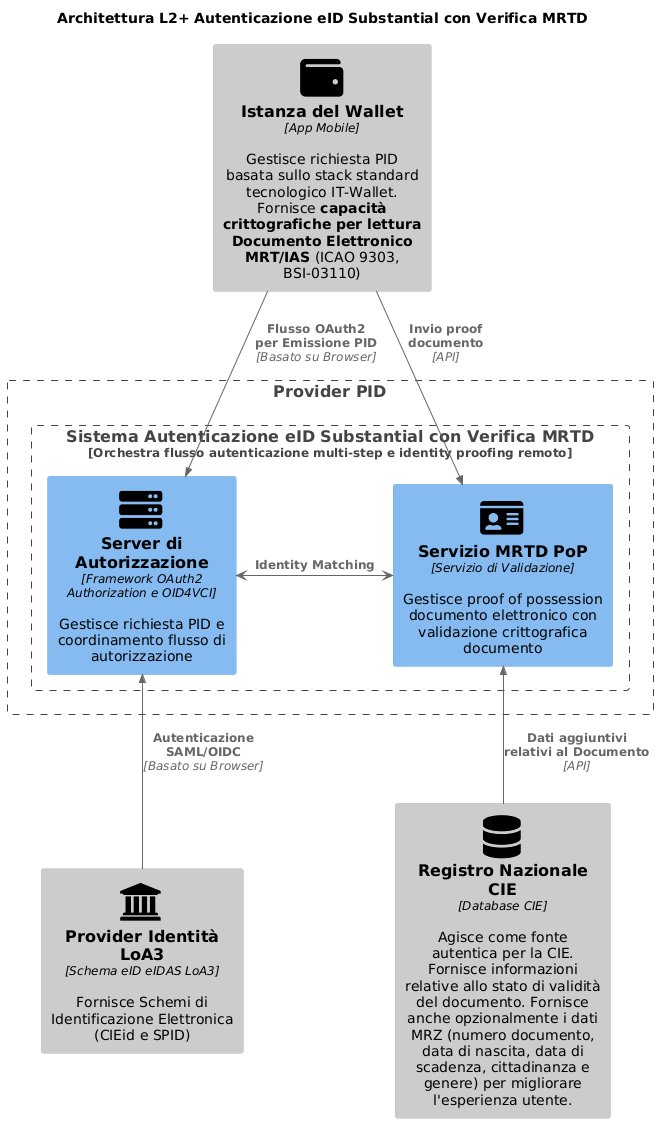

The diagram above was rendered by PlantUML. Its source (embedded in the PNG):
@startuml Architettura Autorizzazione Multi-Step L2+
'!theme cerulean-outline
!include <C4/C4_Component>
HIDE_STEREOTYPE()
'LAYOUT_WITH_LEGEND()

' Define SPRITES
!include <tupadr3/common>
!include <tupadr3/font-awesome-5/database>
!include <tupadr3/font-awesome-5/server>
!include <tupadr3/font-awesome-5/id_card>
!include <tupadr3/font-awesome-5/wallet>
!include <tupadr3/font-awesome/institution>

title Architettura L2+ Autenticazione eID Substantial con Verifica MRTD

Component_Ext(wallet, "Istanza del Wallet", "App Mobile", "Gestisce richiesta PID basata sullo stack standard tecnologico IT-Wallet. Fornisce **capacità crittografiche per lettura Documento Elettronico MRT/IAS** (ICAO 9303, BSI-03110)",$sprite="wallet")

Boundary(issuer, "Provider PID") {
    Boundary(multi_step_authz, "Sistema Autenticazione eID Substantial con Verifica MRTD", "Orchestra flusso autenticazione multi-step e identity proofing remoto") {
        Component(pid_authz_server, "Server di Autorizzazione", "Framework OAuth2 Authorization e OID4VCI", "Gestisce richiesta PID e coordinamento flusso di autorizzazione",$sprite="server")
        Component(doc_pop_service, "Servizio MRTD PoP", "Servizio di Validazione", "Gestisce proof of possession documento elettronico con validazione crittografica documento",$sprite="id_card")
    }
}

Component_Ext(loa3_idp, "Provider Identità LoA3", "Schema eID eIDAS LoA3", "Fornisce Schemi di Identificazione Elettronica (CIEid e SPID)",$sprite="institution")

Component_Ext(cie_registry, "Registro Nazionale CIE", "Database CIE", "Agisce come fonte autentica per la CIE. Fornisce informazioni relative allo stato di validità del documento. Fornisce anche opzionalmente i dati MRZ (numero documento, data di nascita, data di scadenza, cittadinanza e genere) per migliorare l'esperienza utente.",$sprite="database")

Rel(wallet, pid_authz_server, "Flusso OAuth2 \nper Emissione PID", "Basato su Browser")

Rel(wallet, doc_pop_service, "Invio proof documento", "API")

pid_authz_server <-> doc_pop_service : "**Identity Matching**"

Rel_Back(pid_authz_server, loa3_idp, "Autenticazione SAML/OIDC", "Basato su Browser")

Rel_Back(doc_pop_service, cie_registry, "Dati aggiuntivi relativi al Documento", "API")
@enduml